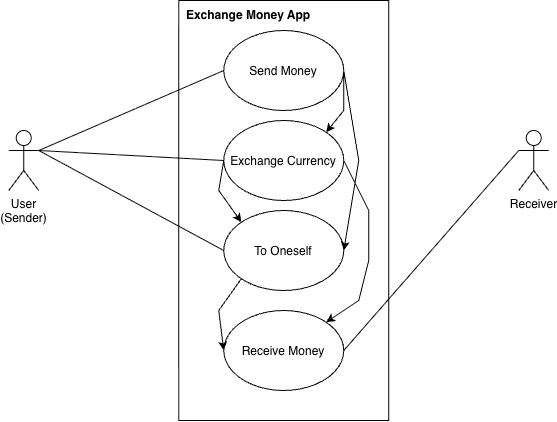

The diagram above was exported from draw.io. Its source (the exported page's mxGraphModel, read from the mxfile embedded in the PNG):
<mxGraphModel dx="1341" dy="924" grid="1" gridSize="10" guides="1" tooltips="1" connect="1" arrows="1" fold="1" page="1" pageScale="1" pageWidth="850" pageHeight="1100" background="light-dark(#FFFFFF,#121212)" math="0" shadow="0">
  <root>
    <mxCell id="0" />
    <mxCell id="1" parent="0" />
    <mxCell id="AhIf77aW-CghZWdt5qIR-1" parent="1" style="shape=umlActor;verticalLabelPosition=bottom;verticalAlign=top;html=1;outlineConnect=0;" value="User&lt;div&gt;(Sender)&lt;/div&gt;" vertex="1">
      <mxGeometry height="60" width="30" x="120" y="250" as="geometry" />
    </mxCell>
    <mxCell id="AhIf77aW-CghZWdt5qIR-2" parent="1" style="rounded=0;whiteSpace=wrap;html=1;" value="" vertex="1">
      <mxGeometry height="420" width="210" x="290" y="120" as="geometry" />
    </mxCell>
    <mxCell id="AhIf77aW-CghZWdt5qIR-3" parent="1" style="ellipse;whiteSpace=wrap;html=1;shapeInside=1;" value="Send Money" vertex="1">
      <mxGeometry height="80" width="120" x="335" y="150" as="geometry" />
    </mxCell>
    <mxCell id="AhIf77aW-CghZWdt5qIR-4" parent="1" style="ellipse;whiteSpace=wrap;html=1;shapeInside=1;" value="Exchange Currency" vertex="1">
      <mxGeometry height="80" width="120" x="335" y="240" as="geometry" />
    </mxCell>
    <mxCell id="AhIf77aW-CghZWdt5qIR-5" parent="1" style="ellipse;whiteSpace=wrap;html=1;shapeInside=1;" value="To Oneself" vertex="1">
      <mxGeometry height="80" width="120" x="335" y="330" as="geometry" />
    </mxCell>
    <mxCell id="AhIf77aW-CghZWdt5qIR-6" parent="1" style="ellipse;whiteSpace=wrap;html=1;shapeInside=1;" value="Receive Money" vertex="1">
      <mxGeometry height="80" width="120" x="335" y="430" as="geometry" />
    </mxCell>
    <mxCell id="AhIf77aW-CghZWdt5qIR-7" parent="1" style="text;html=1;whiteSpace=wrap;strokeColor=none;fillColor=none;align=center;verticalAlign=middle;rounded=0;fontStyle=1" value="Exchange Money App" vertex="1">
      <mxGeometry height="30" width="140" x="290" y="120" as="geometry" />
    </mxCell>
    <mxCell id="AhIf77aW-CghZWdt5qIR-8" parent="1" style="shape=umlActor;verticalLabelPosition=bottom;verticalAlign=top;html=1;outlineConnect=0;" value="Receiver" vertex="1">
      <mxGeometry height="60" width="30" x="630" y="250" as="geometry" />
    </mxCell>
    <mxCell id="AhIf77aW-CghZWdt5qIR-10" edge="1" parent="1" source="AhIf77aW-CghZWdt5qIR-1" style="endArrow=none;html=1;rounded=0;entryX=0;entryY=0.5;entryDx=0;entryDy=0;exitX=1;exitY=0.3333333333333333;exitDx=0;exitDy=0;exitPerimeter=0;" target="AhIf77aW-CghZWdt5qIR-3" value="">
      <mxGeometry height="50" relative="1" width="50" as="geometry">
        <mxPoint x="150" y="330" as="sourcePoint" />
        <mxPoint x="220.71067811865476" y="280" as="targetPoint" />
      </mxGeometry>
    </mxCell>
    <mxCell id="AhIf77aW-CghZWdt5qIR-12" edge="1" parent="1" source="AhIf77aW-CghZWdt5qIR-1" style="endArrow=none;html=1;rounded=0;exitX=1;exitY=0.3333333333333333;exitDx=0;exitDy=0;exitPerimeter=0;entryX=0;entryY=0.5;entryDx=0;entryDy=0;" target="AhIf77aW-CghZWdt5qIR-4" value="">
      <mxGeometry height="50" relative="1" width="50" as="geometry">
        <mxPoint x="150" y="320" as="sourcePoint" />
        <mxPoint x="200" y="270" as="targetPoint" />
      </mxGeometry>
    </mxCell>
    <mxCell id="AhIf77aW-CghZWdt5qIR-13" edge="1" parent="1" source="AhIf77aW-CghZWdt5qIR-1" style="endArrow=none;html=1;rounded=0;entryX=0;entryY=0.5;entryDx=0;entryDy=0;exitX=1;exitY=0.3333333333333333;exitDx=0;exitDy=0;exitPerimeter=0;" target="AhIf77aW-CghZWdt5qIR-5" value="">
      <mxGeometry height="50" relative="1" width="50" as="geometry">
        <mxPoint x="160" y="280" as="sourcePoint" />
        <mxPoint x="345" y="290" as="targetPoint" />
      </mxGeometry>
    </mxCell>
    <mxCell id="AhIf77aW-CghZWdt5qIR-14" edge="1" parent="1" source="AhIf77aW-CghZWdt5qIR-6" style="endArrow=none;html=1;rounded=0;exitX=1;exitY=0.5;exitDx=0;exitDy=0;entryX=0;entryY=0.3333333333333333;entryDx=0;entryDy=0;entryPerimeter=0;" target="AhIf77aW-CghZWdt5qIR-8" value="">
      <mxGeometry height="50" relative="1" width="50" as="geometry">
        <mxPoint x="560" y="490" as="sourcePoint" />
        <mxPoint x="610" y="440" as="targetPoint" />
      </mxGeometry>
    </mxCell>
    <mxCell id="AhIf77aW-CghZWdt5qIR-19" edge="1" parent="1" source="AhIf77aW-CghZWdt5qIR-3" style="endArrow=classic;html=1;rounded=0;exitX=1;exitY=0.5;exitDx=0;exitDy=0;entryX=1;entryY=0;entryDx=0;entryDy=0;" target="AhIf77aW-CghZWdt5qIR-4" value="">
      <mxGeometry height="50" relative="1" width="50" as="geometry">
        <Array as="points">
          <mxPoint x="455" y="230" />
        </Array>
        <mxPoint x="320" y="510" as="sourcePoint" />
        <mxPoint x="370" y="460" as="targetPoint" />
      </mxGeometry>
    </mxCell>
    <mxCell id="AhIf77aW-CghZWdt5qIR-20" edge="1" parent="1" source="AhIf77aW-CghZWdt5qIR-3" style="endArrow=classic;html=1;rounded=0;exitX=1;exitY=0.5;exitDx=0;exitDy=0;entryX=1;entryY=0.5;entryDx=0;entryDy=0;" target="AhIf77aW-CghZWdt5qIR-5" value="">
      <mxGeometry height="50" relative="1" width="50" as="geometry">
        <Array as="points">
          <mxPoint x="470" y="280" />
        </Array>
        <mxPoint x="320" y="510" as="sourcePoint" />
        <mxPoint x="370" y="460" as="targetPoint" />
      </mxGeometry>
    </mxCell>
    <mxCell id="AhIf77aW-CghZWdt5qIR-21" edge="1" parent="1" source="AhIf77aW-CghZWdt5qIR-5" style="endArrow=classic;html=1;rounded=0;exitX=0;exitY=1;exitDx=0;exitDy=0;entryX=0;entryY=0.5;entryDx=0;entryDy=0;" target="AhIf77aW-CghZWdt5qIR-6" value="">
      <mxGeometry height="50" relative="1" width="50" as="geometry">
        <Array as="points">
          <mxPoint x="330" y="430" />
        </Array>
        <mxPoint x="180" y="510" as="sourcePoint" />
        <mxPoint x="200" y="530" as="targetPoint" />
      </mxGeometry>
    </mxCell>
    <mxCell id="AhIf77aW-CghZWdt5qIR-22" edge="1" parent="1" source="AhIf77aW-CghZWdt5qIR-4" style="endArrow=classic;html=1;rounded=0;exitX=0;exitY=0.5;exitDx=0;exitDy=0;entryX=0;entryY=0;entryDx=0;entryDy=0;" target="AhIf77aW-CghZWdt5qIR-5" value="">
      <mxGeometry height="50" relative="1" width="50" as="geometry">
        <Array as="points">
          <mxPoint x="330" y="310" />
        </Array>
        <mxPoint x="320" y="510" as="sourcePoint" />
        <mxPoint x="370" y="460" as="targetPoint" />
      </mxGeometry>
    </mxCell>
    <mxCell id="iWfncFInT-uvPejJXCnN-1" edge="1" parent="1" source="AhIf77aW-CghZWdt5qIR-4" style="endArrow=classic;html=1;rounded=0;exitX=1;exitY=0.5;exitDx=0;exitDy=0;entryX=1;entryY=0;entryDx=0;entryDy=0;" target="AhIf77aW-CghZWdt5qIR-6" value="">
      <mxGeometry height="50" relative="1" width="50" as="geometry">
        <Array as="points">
          <mxPoint x="480" y="330" />
          <mxPoint x="480" y="380" />
          <mxPoint x="470" y="420" />
        </Array>
        <mxPoint x="220" y="600" as="sourcePoint" />
        <mxPoint x="270" y="550" as="targetPoint" />
      </mxGeometry>
    </mxCell>
  </root>
</mxGraphModel>